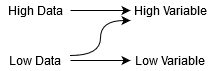

The diagram above was exported from draw.io. Its source (the exported page's mxGraphModel, read from the mxfile embedded in the PNG):
<mxGraphModel dx="677" dy="377" grid="1" gridSize="10" guides="1" tooltips="1" connect="1" arrows="1" fold="1" page="1" pageScale="1" pageWidth="827" pageHeight="1169" math="0" shadow="0">
  <root>
    <mxCell id="0" />
    <mxCell id="1" parent="0" />
    <mxCell id="-hE6epxMJz-pexQZ-ZzY-6" style="edgeStyle=orthogonalEdgeStyle;rounded=0;orthogonalLoop=1;jettySize=auto;html=1;entryX=0;entryY=0.5;entryDx=0;entryDy=0;" edge="1" parent="1" source="-hE6epxMJz-pexQZ-ZzY-1" target="-hE6epxMJz-pexQZ-ZzY-4">
      <mxGeometry relative="1" as="geometry" />
    </mxCell>
    <mxCell id="-hE6epxMJz-pexQZ-ZzY-9" style="edgeStyle=orthogonalEdgeStyle;rounded=0;orthogonalLoop=1;jettySize=auto;html=1;exitX=1;exitY=0.25;exitDx=0;exitDy=0;entryX=0;entryY=1;entryDx=0;entryDy=0;curved=1;" edge="1" parent="1" source="-hE6epxMJz-pexQZ-ZzY-2" target="-hE6epxMJz-pexQZ-ZzY-4">
      <mxGeometry relative="1" as="geometry">
        <Array as="points">
          <mxPoint x="230" y="135" />
          <mxPoint x="230" y="100" />
        </Array>
      </mxGeometry>
    </mxCell>
    <mxCell id="-hE6epxMJz-pexQZ-ZzY-1" value="High Data" style="text;html=1;strokeColor=none;fillColor=none;align=center;verticalAlign=middle;whiteSpace=wrap;rounded=0;" vertex="1" parent="1">
      <mxGeometry x="130" y="80" width="70" height="20" as="geometry" />
    </mxCell>
    <mxCell id="-hE6epxMJz-pexQZ-ZzY-7" value="" style="edgeStyle=orthogonalEdgeStyle;rounded=0;orthogonalLoop=1;jettySize=auto;html=1;" edge="1" parent="1" source="-hE6epxMJz-pexQZ-ZzY-2" target="-hE6epxMJz-pexQZ-ZzY-5">
      <mxGeometry relative="1" as="geometry" />
    </mxCell>
    <mxCell id="-hE6epxMJz-pexQZ-ZzY-2" value="Low Data" style="text;html=1;strokeColor=none;fillColor=none;align=center;verticalAlign=middle;whiteSpace=wrap;rounded=0;" vertex="1" parent="1">
      <mxGeometry x="130" y="130" width="70" height="20" as="geometry" />
    </mxCell>
    <mxCell id="-hE6epxMJz-pexQZ-ZzY-4" value="&lt;div&gt;High Variable&lt;/div&gt;" style="text;html=1;strokeColor=none;fillColor=none;align=center;verticalAlign=middle;whiteSpace=wrap;rounded=0;" vertex="1" parent="1">
      <mxGeometry x="260" y="80" width="80" height="20" as="geometry" />
    </mxCell>
    <mxCell id="-hE6epxMJz-pexQZ-ZzY-5" value="&lt;div&gt;Low Variable&lt;/div&gt;" style="text;html=1;strokeColor=none;fillColor=none;align=center;verticalAlign=middle;whiteSpace=wrap;rounded=0;" vertex="1" parent="1">
      <mxGeometry x="260" y="130" width="80" height="20" as="geometry" />
    </mxCell>
  </root>
</mxGraphModel>